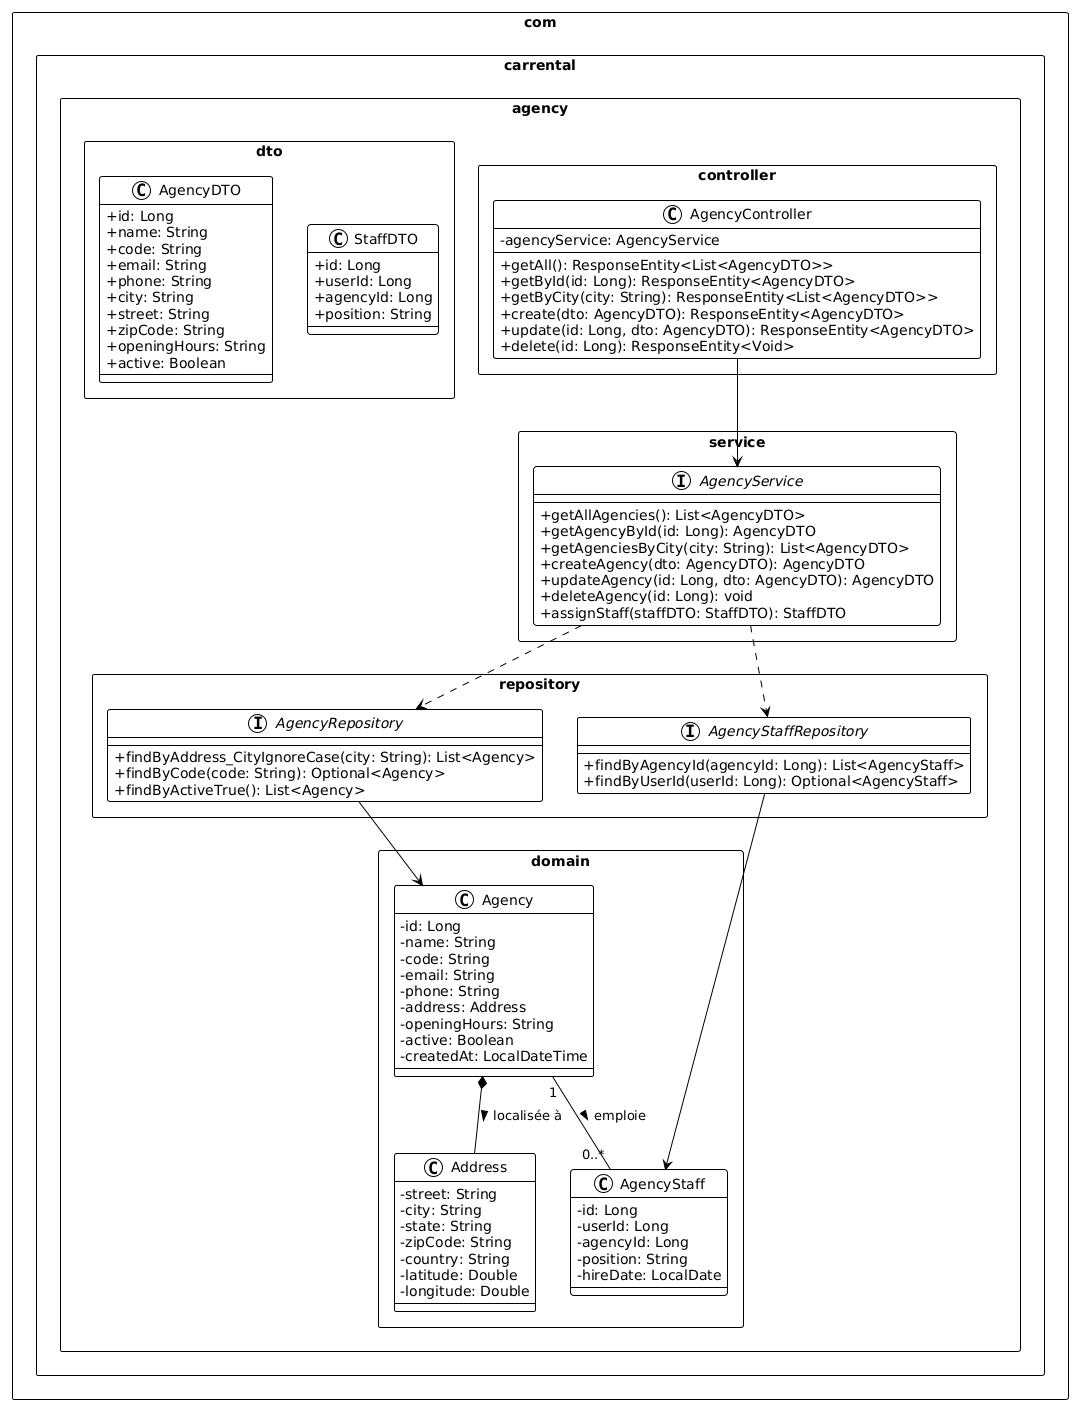

The diagram above was rendered by PlantUML. Its source (embedded in the PNG):
@startuml
!theme plain
skinparam classAttributeIconSize 0
skinparam packageStyle rectangle

package "com.carrental.agency.domain" {
    class Address {
        - street: String
        - city: String
        - state: String
        - zipCode: String
        - country: String
        - latitude: Double
        - longitude: Double
    }

    class Agency {
        - id: Long
        - name: String
        - code: String
        - email: String
        - phone: String
        - address: Address
        - openingHours: String
        - active: Boolean
        - createdAt: LocalDateTime
    }

    class AgencyStaff {
        - id: Long
        - userId: Long
        - agencyId: Long
        - position: String
        - hireDate: LocalDate
    }

    Agency *-- Address : localisée à >
    Agency "1" -- "0..*" AgencyStaff : emploie >
}

package "com.carrental.agency.dto" {
    class AgencyDTO {
        + id: Long
        + name: String
        + code: String
        + email: String
        + phone: String
        + city: String
        + street: String
        + zipCode: String
        + openingHours: String
        + active: Boolean
    }

    class StaffDTO {
        + id: Long
        + userId: Long
        + agencyId: Long
        + position: String
    }
}

package "com.carrental.agency.repository" {
    interface AgencyRepository {
        + findByAddress_CityIgnoreCase(city: String): List<Agency>
        + findByCode(code: String): Optional<Agency>
        + findByActiveTrue(): List<Agency>
    }

    interface AgencyStaffRepository {
        + findByAgencyId(agencyId: Long): List<AgencyStaff>
        + findByUserId(userId: Long): Optional<AgencyStaff>
    }
}

package "com.carrental.agency.service" {
    interface AgencyService {
        + getAllAgencies(): List<AgencyDTO>
        + getAgencyById(id: Long): AgencyDTO
        + getAgenciesByCity(city: String): List<AgencyDTO>
        + createAgency(dto: AgencyDTO): AgencyDTO
        + updateAgency(id: Long, dto: AgencyDTO): AgencyDTO
        + deleteAgency(id: Long): void
        + assignStaff(staffDTO: StaffDTO): StaffDTO
    }
}

package "com.carrental.agency.controller" {
    class AgencyController {
        - agencyService: AgencyService
        + getAll(): ResponseEntity<List<AgencyDTO>>
        + getById(id: Long): ResponseEntity<AgencyDTO>
        + getByCity(city: String): ResponseEntity<List<AgencyDTO>>
        + create(dto: AgencyDTO): ResponseEntity<AgencyDTO>
        + update(id: Long, dto: AgencyDTO): ResponseEntity<AgencyDTO>
        + delete(id: Long): ResponseEntity<Void>
    }
}

AgencyController --> AgencyService
AgencyService ..> AgencyRepository
AgencyService ..> AgencyStaffRepository
AgencyRepository --> Agency
AgencyStaffRepository --> AgencyStaff
@enduml